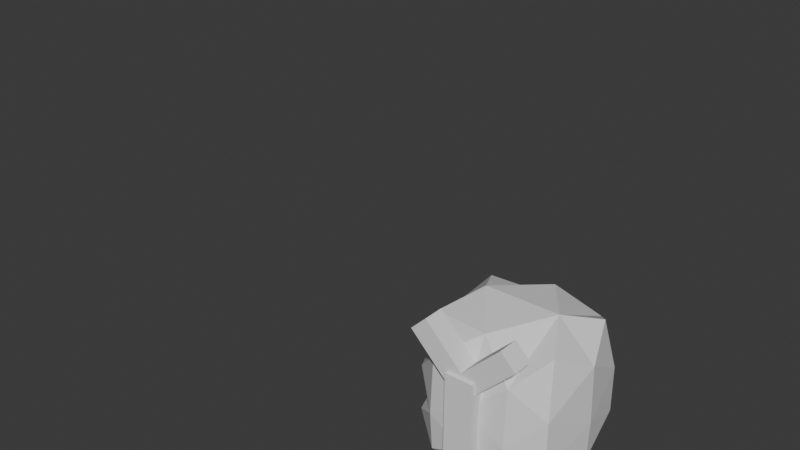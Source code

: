 # Source: slasher.blend  (saved by Blender 4.4.32; exported with 4.5.12 LTS)
import bpy
from mathutils import Matrix  # noqa: F401  (used for matrix-valued properties, if any)

bpy.ops.wm.read_factory_settings(use_empty=True)
scene = bpy.context.scene
scene.name = 'Scene'

# ---- collections
col_collection = bpy.data.collections.new('Collection'); scene.collection.children.link(col_collection)

# ---- materials (node trees are filled in below, after node groups)
mat_material = bpy.data.materials.new('Material')
mat_material.alpha_threshold = 0.0
mat_material.roughness = 0.5
mat_material.line_color = (0.0, 0.0, 0.0, 1.0)

# ---- material node trees
mat_material.use_nodes = True; mat_material.node_tree.nodes.clear()
_N = mat_material.node_tree.nodes; _L = mat_material.node_tree.links
n0 = _N.new('ShaderNodeOutputMaterial'); n0.name = 'Material Output'; n0.location = (300, 300)
n1 = _N.new('ShaderNodeBsdfPrincipled'); n1.name = 'Principled BSDF'; n1.location = (10, 300)
n1.inputs[3].default_value = 1.45
_L.new(n1.outputs[0], n0.inputs[0])
n0.is_active_output = True

# ---- world
world_world = bpy.data.worlds.new('World'); scene.world = world_world
world_world.use_nodes = True; world_world.node_tree.nodes.clear()
_N = world_world.node_tree.nodes; _L = world_world.node_tree.links
n0 = _N.new('ShaderNodeOutputWorld'); n0.name = 'World Output'; n0.location = (300, 300)
n1 = _N.new('ShaderNodeBackground'); n1.name = 'Background'; n1.location = (10, 300)
n1.inputs[0].default_value = (0.05088, 0.05088, 0.05088, 1.0)
_L.new(n1.outputs[0], n0.inputs[0])
n0.is_active_output = True
world_world.color = (0.05088, 0.05088, 0.05088)
world_world.sun_shadow_jitter_overblur = 0.0

# ---- meshes
me_cube = bpy.data.meshes.new('Cube')
me_cube.from_pydata([(0.75, 0.875, 0.5), (0.75, 0.875, -0.5), (0.75, -0.75, 0.5), (0.75, -0.75, -0.5), (-0.75, 0.875, 0.5), (-0.75, 0.875, -0.5), (-0.75, -0.75, 0.5), (-0.75, -0.75, -0.5), (4.657e-10, 0.9167, -0.6667), (0.0, -0.8333, 0.6667), (-4.657e-10, -0.8333, -0.6667), (4.657e-10, 0.9167, 0.6667), (-0.8333, -0.08333, -0.6667), (0.8333, -0.08333, 0.6667), (-0.8333, -0.08333, 0.6667), (0.8333, -0.08333, -0.6667), (0.0, -0.08333, -1.0), (0.0, -0.08333, 1.0), (-0.8333, 0.5, 0.6667), (0.8333, 0.5, -0.6667), (-0.8333, 0.5, -0.6667), (0.8333, 0.5, 0.6667), (0.0, 0.5, -1.0), (0.0, 0.5, 1.0), (-0.8191, -0.4788, -0.6381), (-0.4684, 0.9095, -0.6381), (0.8048, 0.9024, -2.794e-09), (-0.8048, -0.8048, -2.794e-09), (0.8048, -0.8048, 1.211e-08), (-0.8048, 0.9024, -2.794e-09), (-0.4684, -0.8191, 0.6381), (0.8191, -0.4788, 0.6381), (0.4684, -0.8191, -0.6381), (-0.8191, 0.7342, 0.6381), (0.4684, 0.9095, 0.6381), (0.8191, 0.7342, -0.6381), (0.4684, 0.9095, -0.6381), (0.4684, -0.8191, 0.6381), (-0.4684, -0.8191, -0.6381), (-0.4684, 0.9095, 0.6381), (9.313e-10, 0.9792, 0.0), (0.0, -0.4896, -0.9583), (-9.313e-10, -0.9583, 0.0), (0.0, -0.4896, 0.9583), (-0.8333, 0.2396, -0.6667), (0.8333, 0.2396, 0.6667), (-0.8191, -0.4788, 0.6381), (0.8191, -0.4788, -0.6381), (0.0, 0.2396, -1.0), (0.0, 0.2396, 1.0), (0.4792, -0.08333, 0.9583), (-0.4792, -0.08333, -0.9583), (0.9583, -0.08333, 0.0), (0.4792, -0.08333, -0.9583), (-0.9583, -0.08333, 0.0), (-0.4792, -0.08333, 0.9583), (-0.8333, 0.2396, 0.6667), (0.8333, 0.2396, -0.6667), (-0.8191, 0.7342, -0.6381), (0.8191, 0.7342, 0.6381), (0.0, 0.7396, -0.9583), (0.0, 0.7396, 0.9583), (-0.4792, 0.5, 0.9583), (0.4792, 0.5, -0.9583), (0.9583, 0.5, -8.848e-09), (-0.4792, 0.5, -0.9583), (0.4792, 0.5, 0.9583), (-0.9583, 0.5, 0.0), (-0.4765, -0.4869, 0.9182), (-0.4738, -0.939, 9.313e-10), (-0.939, 0.7369, 1.863e-09), (0.4765, -0.4869, -0.9182), (0.939, -0.4842, 1.118e-08), (0.4738, 0.9695, 9.313e-10), (-0.4738, 0.9695, -3.725e-09), (-0.4765, -0.4869, -0.9182), (0.4738, -0.939, -1.118e-08), (0.4765, -0.4869, 0.9182), (0.4792, 0.2396, 0.9583), (-0.4792, 0.2396, -0.9583), (0.9583, 0.2396, -5.763e-09), (0.4792, 0.2396, -0.9583), (-0.939, -0.4842, -3.725e-09), (-0.4792, 0.2396, 0.9583), (-0.4765, 0.7382, 0.9182), (0.4765, 0.7382, -0.9182), (0.939, 0.7369, 0.0), (-0.4765, 0.7382, -0.9182), (0.4765, 0.7382, 0.9182), (-0.9583, 0.2396, 0.0)], [], [(17, 55, 68, 43), (55, 14, 46, 68), (68, 46, 6, 30), (43, 68, 30, 9), (10, 42, 69, 38), (42, 9, 30, 69), (69, 30, 6, 27), (38, 69, 27, 7), (20, 67, 70, 58), (67, 18, 33, 70), (70, 33, 4, 29), (58, 70, 29, 5), (16, 53, 71, 41), (53, 15, 47, 71), (71, 47, 3, 32), (41, 71, 32, 10), (15, 52, 72, 47), (52, 13, 31, 72), (72, 31, 2, 28), (47, 72, 28, 3), (8, 40, 73, 36), (40, 11, 34, 73), (73, 34, 0, 26), (36, 73, 26, 1), (5, 29, 74, 25), (29, 4, 39, 74), (74, 39, 11, 40), (25, 74, 40, 8), (12, 51, 75, 24), (51, 16, 41, 75), (75, 41, 10, 38), (24, 75, 38, 7), (3, 28, 76, 32), (28, 2, 37, 76), (76, 37, 9, 42), (32, 76, 42, 10), (13, 50, 77, 31), (50, 17, 43, 77), (77, 43, 9, 37), (31, 77, 37, 2), (21, 66, 78, 45), (66, 23, 49, 78), (78, 49, 17, 50), (45, 78, 50, 13), (20, 65, 79, 44), (65, 22, 48, 79), (79, 48, 16, 51), (44, 79, 51, 12), (19, 64, 80, 57), (64, 21, 45, 80), (80, 45, 13, 52), (57, 80, 52, 15), (22, 63, 81, 48), (63, 19, 57, 81), (81, 57, 15, 53), (48, 81, 53, 16), (7, 27, 82, 24), (27, 6, 46, 82), (82, 46, 14, 54), (24, 82, 54, 12), (23, 62, 83, 49), (62, 18, 56, 83), (83, 56, 14, 55), (49, 83, 55, 17), (11, 39, 84, 61), (39, 4, 33, 84), (84, 33, 18, 62), (61, 84, 62, 23), (8, 36, 85, 60), (36, 1, 35, 85), (85, 35, 19, 63), (60, 85, 63, 22), (1, 26, 86, 35), (26, 0, 59, 86), (86, 59, 21, 64), (35, 86, 64, 19), (5, 25, 87, 58), (25, 8, 60, 87), (87, 60, 22, 65), (58, 87, 65, 20), (0, 34, 88, 59), (34, 11, 61, 88), (88, 61, 23, 66), (59, 88, 66, 21), (12, 54, 89, 44), (54, 14, 56, 89), (89, 56, 18, 67), (44, 89, 67, 20)])
_uv = me_cube.uv_layers.new(name='UVMap')
_uv.uv.foreach_set('vector', [0.75, 0.6354, 0.8125, 0.6345, 0.8125, 0.6886, 0.75, 0.6888, 0.8125, 0.6345, 0.875, 0.625, 0.875, 0.6875, 0.8125, 0.6886, 0.8125, 0.6886, 0.875, 0.6875, 0.875, 0.75, 0.8125, 0.75, 0.75, 0.6888, 0.8125, 0.6886, 0.8125, 0.75, 0.75, 0.75, 0.375, 0.875, 0.5, 0.875, 0.5, 0.9375, 0.375, 0.9375, 0.5, 0.875, 0.625, 0.875, 0.625, 0.9375, 0.5, 0.9375, 0.5, 0.9375, 0.625, 0.9375, 0.625, 1.0, 0.5, 1.0, 0.375, 0.9375, 0.5, 0.9375, 0.5, 1.0, 0.375, 1.0, 0.375, 0.1875, 0.5, 0.1875, 0.5, 0.2196, 0.375, 0.2188, 0.5, 0.1875, 0.625, 0.1875, 0.625, 0.2188, 0.5, 0.2196, 0.5, 0.2196, 0.625, 0.2188, 0.625, 0.25, 0.5, 0.2587, 0.375, 0.2188, 0.5, 0.2196, 0.5, 0.2587, 0.375, 0.25, 0.25, 0.6354, 0.3151, 0.6354, 0.3147, 0.6888, 0.25, 0.6888, 0.3151, 0.6354, 0.3958, 0.6354, 0.3941, 0.6888, 0.3147, 0.6888, 0.3147, 0.6888, 0.3941, 0.6888, 0.375, 0.75, 0.3125, 0.75, 0.25, 0.6888, 0.3147, 0.6888, 0.3125, 0.75, 0.25, 0.75, 0.3958, 0.6354, 0.5, 0.6354, 0.5, 0.6888, 0.3941, 0.6888, 0.5, 0.6354, 0.6042, 0.6354, 0.6059, 0.6888, 0.5, 0.6888, 0.5, 0.6888, 0.6059, 0.6888, 0.625, 0.75, 0.5, 0.75, 0.3941, 0.6888, 0.5, 0.6888, 0.5, 0.75, 0.375, 0.75, 0.375, 0.375, 0.5, 0.375, 0.5, 0.4366, 0.375, 0.4375, 0.5, 0.375, 0.625, 0.375, 0.625, 0.4375, 0.5, 0.4366, 0.5, 0.4366, 0.625, 0.4375, 0.625, 0.5, 0.5, 0.4913, 0.375, 0.4375, 0.5, 0.4366, 0.5, 0.4913, 0.375, 0.5, 0.375, 0.25, 0.5, 0.2587, 0.5, 0.3134, 0.375, 0.3125, 0.5, 0.2587, 0.625, 0.25, 0.625, 0.3125, 0.5, 0.3134, 0.5, 0.3134, 0.625, 0.3125, 0.625, 0.375, 0.5, 0.375, 0.375, 0.3125, 0.5, 0.3134, 0.5, 0.375, 0.375, 0.375, 0.125, 0.625, 0.1875, 0.6345, 0.1875, 0.6886, 0.125, 0.6875, 0.1875, 0.6345, 0.25, 0.6354, 0.25, 0.6888, 0.1875, 0.6886, 0.1875, 0.6886, 0.25, 0.6888, 0.25, 0.75, 0.1875, 0.75, 0.125, 0.6875, 0.1875, 0.6886, 0.1875, 0.75, 0.125, 0.75, 0.375, 0.75, 0.5, 0.75, 0.5, 0.8125, 0.375, 0.8125, 0.5, 0.75, 0.625, 0.75, 0.625, 0.8125, 0.5, 0.8125, 0.5, 0.8125, 0.625, 0.8125, 0.625, 0.875, 0.5, 0.875, 0.375, 0.8125, 0.5, 0.8125, 0.5, 0.875, 0.375, 0.875, 0.6042, 0.6354, 0.6849, 0.6354, 0.6853, 0.6888, 0.6059, 0.6888, 0.6849, 0.6354, 0.75, 0.6354, 0.75, 0.6888, 0.6853, 0.6888, 0.6853, 0.6888, 0.75, 0.6888, 0.75, 0.75, 0.6875, 0.75, 0.6059, 0.6888, 0.6853, 0.6888, 0.6875, 0.75, 0.625, 0.75, 0.6042, 0.5625, 0.6849, 0.5625, 0.6849, 0.5951, 0.6042, 0.5951, 0.6849, 0.5625, 0.75, 0.5625, 0.75, 0.5951, 0.6849, 0.5951, 0.6849, 0.5951, 0.75, 0.5951, 0.75, 0.6354, 0.6849, 0.6354, 0.6042, 0.5951, 0.6849, 0.5951, 0.6849, 0.6354, 0.6042, 0.6354, 0.125, 0.5625, 0.1875, 0.5625, 0.1875, 0.5948, 0.125, 0.5938, 0.1875, 0.5625, 0.25, 0.5625, 0.25, 0.5951, 0.1875, 0.5948, 0.1875, 0.5948, 0.25, 0.5951, 0.25, 0.6354, 0.1875, 0.6345, 0.125, 0.5938, 0.1875, 0.5948, 0.1875, 0.6345, 0.125, 0.625, 0.3958, 0.5625, 0.5, 0.5625, 0.5, 0.5951, 0.3958, 0.5951, 0.5, 0.5625, 0.6042, 0.5625, 0.6042, 0.5951, 0.5, 0.5951, 0.5, 0.5951, 0.6042, 0.5951, 0.6042, 0.6354, 0.5, 0.6354, 0.3958, 0.5951, 0.5, 0.5951, 0.5, 0.6354, 0.3958, 0.6354, 0.25, 0.5625, 0.3151, 0.5625, 0.3151, 0.5951, 0.25, 0.5951, 0.3151, 0.5625, 0.3958, 0.5625, 0.3958, 0.5951, 0.3151, 0.5951, 0.3151, 0.5951, 0.3958, 0.5951, 0.3958, 0.6354, 0.3151, 0.6354, 0.25, 0.5951, 0.3151, 0.5951, 0.3151, 0.6354, 0.25, 0.6354, 0.375, 0.0, 0.5, 0.0, 0.5, 0.06163, 0.375, 0.0625, 0.5, 0.0, 0.625, 0.0, 0.625, 0.0625, 0.5, 0.06163, 0.5, 0.06163, 0.625, 0.0625, 0.625, 0.125, 0.5, 0.1163, 0.375, 0.0625, 0.5, 0.06163, 0.5, 0.1163, 0.375, 0.125, 0.75, 0.5625, 0.8125, 0.5625, 0.8125, 0.5948, 0.75, 0.5951, 0.8125, 0.5625, 0.875, 0.5625, 0.875, 0.5938, 0.8125, 0.5948, 0.8125, 0.5948, 0.875, 0.5938, 0.875, 0.625, 0.8125, 0.6345, 0.75, 0.5951, 0.8125, 0.5948, 0.8125, 0.6345, 0.75, 0.6354, 0.75, 0.5, 0.8125, 0.5, 0.8125, 0.5312, 0.75, 0.5313, 0.8125, 0.5, 0.875, 0.5, 0.875, 0.5313, 0.8125, 0.5312, 0.8125, 0.5312, 0.875, 0.5313, 0.875, 0.5625, 0.8125, 0.5625, 0.75, 0.5313, 0.8125, 0.5312, 0.8125, 0.5625, 0.75, 0.5625, 0.25, 0.5, 0.3125, 0.5, 0.3147, 0.5313, 0.25, 0.5313, 0.3125, 0.5, 0.375, 0.5, 0.3941, 0.531, 0.3147, 0.5313, 0.3147, 0.5313, 0.3941, 0.531, 0.3958, 0.5625, 0.3151, 0.5625, 0.25, 0.5313, 0.3147, 0.5313, 0.3151, 0.5625, 0.25, 0.5625, 0.375, 0.5, 0.5, 0.4913, 0.5, 0.5304, 0.3941, 0.531, 0.5, 0.4913, 0.625, 0.5, 0.6059, 0.531, 0.5, 0.5304, 0.5, 0.5304, 0.6059, 0.531, 0.6042, 0.5625, 0.5, 0.5625, 0.3941, 0.531, 0.5, 0.5304, 0.5, 0.5625, 0.3958, 0.5625, 0.125, 0.5, 0.1875, 0.5, 0.1875, 0.5313, 0.125, 0.5313, 0.1875, 0.5, 0.25, 0.5, 0.25, 0.5313, 0.1875, 0.5313, 0.1875, 0.5313, 0.25, 0.5313, 0.25, 0.5625, 0.1875, 0.5625, 0.125, 0.5313, 0.1875, 0.5313, 0.1875, 0.5625, 0.125, 0.5625, 0.625, 0.5, 0.6875, 0.5, 0.6853, 0.5313, 0.6059, 0.531, 0.6875, 0.5, 0.75, 0.5, 0.75, 0.5313, 0.6853, 0.5313, 0.6853, 0.5313, 0.75, 0.5313, 0.75, 0.5625, 0.6849, 0.5625, 0.6059, 0.531, 0.6853, 0.5313, 0.6849, 0.5625, 0.6042, 0.5625, 0.375, 0.125, 0.5, 0.1163, 0.5, 0.1554, 0.375, 0.1563, 0.5, 0.1163, 0.625, 0.125, 0.625, 0.1563, 0.5, 0.1554, 0.5, 0.1554, 0.625, 0.1563, 0.625, 0.1875, 0.5, 0.1875, 0.375, 0.1563, 0.5, 0.1554, 0.5, 0.1875, 0.375, 0.1875])
me_cube.materials.append(mat_material)
me_cube.use_mirror_vertex_groups = False
me_cube.update()
me_cube_001 = bpy.data.meshes.new('Cube.001')
me_cube_001.from_pydata([(-1.0, -1.0, -1.0), (-1.0, -1.0, 1.0), (-1.0, 1.0, -1.0), (-1.0, 1.0, 1.0), (1.0, -1.0, -1.0), (1.0, -1.0, 1.0), (1.0, 1.0, -1.0), (1.0, 1.0, 1.0)], [], [(0, 1, 3, 2), (2, 3, 7, 6), (6, 7, 5, 4), (4, 5, 1, 0), (2, 6, 4, 0), (7, 3, 1, 5)])
_uv = me_cube_001.uv_layers.new(name='UVMap')
_uv.uv.foreach_set('vector', [0.375, 0.0, 0.625, 0.0, 0.625, 0.25, 0.375, 0.25, 0.375, 0.25, 0.625, 0.25, 0.625, 0.5, 0.375, 0.5, 0.375, 0.5, 0.625, 0.5, 0.625, 0.75, 0.375, 0.75, 0.375, 0.75, 0.625, 0.75, 0.625, 1.0, 0.375, 1.0, 0.125, 0.5, 0.375, 0.5, 0.375, 0.75, 0.125, 0.75, 0.625, 0.5, 0.875, 0.5, 0.875, 0.75, 0.625, 0.75])
me_cube_001.update()
me_cube_002 = bpy.data.meshes.new('Cube.002')
me_cube_002.from_pydata([(-1.0, -1.0, -1.0), (-1.0, -1.0, 1.0), (-1.0, 1.0, -1.0), (-1.0, 1.0, 1.0), (1.0, -1.0, -1.0), (1.0, -1.0, 1.0), (1.0, 1.0, -1.0), (1.0, 1.0, 1.0), (-1.0, -1.0, 6.0), (-1.0, 1.0, 6.0), (1.0, 1.0, 6.0), (1.0, -1.0, 6.0), (-6.0, 1.0, -1.0), (-6.0, -1.0, -1.0), (-6.0, -1.0, 1.0), (-6.0, 1.0, 1.0)], [], [(1, 3, 15, 14), (2, 3, 7, 6), (6, 7, 5, 4), (4, 5, 1, 0), (2, 6, 4, 0), (3, 1, 8, 9), (10, 9, 8, 11), (1, 5, 11, 8), (7, 3, 9, 10), (5, 7, 10, 11), (13, 14, 15, 12), (2, 0, 13, 12), (3, 2, 12, 15), (0, 1, 14, 13)])
_uv = me_cube_002.uv_layers.new(name='UVMap')
_uv.uv.foreach_set('vector', [0.625, 0.0, 0.625, 0.25, 0.625, 0.25, 0.625, 0.0, 0.375, 0.25, 0.625, 0.25, 0.625, 0.5, 0.375, 0.5, 0.375, 0.5, 0.625, 0.5, 0.625, 0.75, 0.375, 0.75, 0.375, 0.75, 0.625, 0.75, 0.625, 1.0, 0.375, 1.0, 0.125, 0.5, 0.375, 0.5, 0.375, 0.75, 0.125, 0.75, 0.625, 0.25, 0.625, 0.0, 0.625, 0.0, 0.625, 0.25, 0.625, 0.5, 0.875, 0.5, 0.875, 0.75, 0.625, 0.75, 0.625, 1.0, 0.625, 0.75, 0.625, 0.75, 0.625, 1.0, 0.625, 0.5, 0.625, 0.25, 0.625, 0.25, 0.625, 0.5, 0.625, 0.75, 0.625, 0.5, 0.625, 0.5, 0.625, 0.75, 0.375, 0.0, 0.625, 0.0, 0.625, 0.25, 0.375, 0.25, 0.125, 0.5, 0.125, 0.75, 0.125, 0.75, 0.125, 0.5, 0.625, 0.25, 0.375, 0.25, 0.375, 0.25, 0.625, 0.25, 0.375, 1.0, 0.625, 1.0, 0.625, 1.0, 0.375, 1.0])
me_cube_002.update()
me_cube_003 = bpy.data.meshes.new('Cube.003')
me_cube_003.from_pydata([(-1.0, -1.0, -1.0), (-1.0, -1.0, 1.0), (-1.0, 1.0, -1.0), (-1.0, 1.0, 1.0), (1.0, -1.0, -1.0), (1.0, -1.0, 1.0), (1.0, 1.0, -1.0), (1.0, 1.0, 1.0)], [], [(0, 1, 3, 2), (2, 3, 7, 6), (6, 7, 5, 4), (4, 5, 1, 0), (2, 6, 4, 0), (7, 3, 1, 5)])
_uv = me_cube_003.uv_layers.new(name='UVMap')
_uv.uv.foreach_set('vector', [0.375, 0.0, 0.625, 0.0, 0.625, 0.25, 0.375, 0.25, 0.375, 0.25, 0.625, 0.25, 0.625, 0.5, 0.375, 0.5, 0.375, 0.5, 0.625, 0.5, 0.625, 0.75, 0.375, 0.75, 0.375, 0.75, 0.625, 0.75, 0.625, 1.0, 0.375, 1.0, 0.125, 0.5, 0.375, 0.5, 0.375, 0.75, 0.125, 0.75, 0.625, 0.5, 0.875, 0.5, 0.875, 0.75, 0.625, 0.75])
me_cube_003.update()
me_cylinder = bpy.data.meshes.new('Cylinder')
me_cylinder.from_pydata([(0.0, 1.0, -1.0), (0.0, 1.0, 1.0), (0.1951, 0.9808, -1.0), (0.1951, 0.9808, 1.0), (0.3827, 0.9239, -1.0), (0.3827, 0.9239, 1.0), (0.5556, 0.8315, -1.0), (0.5556, 0.8315, 1.0), (0.7071, 0.7071, -1.0), (0.7071, 0.7071, 1.0), (0.8315, 0.5556, -1.0), (0.8315, 0.5556, 1.0), (0.9239, 0.3827, -1.0), (0.9239, 0.3827, 1.0), (0.9808, 0.1951, -1.0), (0.9808, 0.1951, 1.0), (1.0, 0.0, -1.0), (1.0, 0.0, 1.0), (0.9808, -0.1951, -1.0), (0.9808, -0.1951, 1.0), (0.9239, -0.3827, -1.0), (0.9239, -0.3827, 1.0), (0.8315, -0.5556, -1.0), (0.8315, -0.5556, 1.0), (0.7071, -0.7071, -1.0), (0.7071, -0.7071, 1.0), (0.5556, -0.8315, -1.0), (0.5556, -0.8315, 1.0), (0.3827, -0.9239, -1.0), (0.3827, -0.9239, 1.0), (0.1951, -0.9808, -1.0), (0.1951, -0.9808, 1.0), (0.0, -1.0, -1.0), (0.0, -1.0, 1.0), (-0.1951, -0.9808, -1.0), (-0.1951, -0.9808, 1.0), (-0.3827, -0.9239, -1.0), (-0.3827, -0.9239, 1.0), (-0.5556, -0.8315, -1.0), (-0.5556, -0.8315, 1.0), (-0.7071, -0.7071, -1.0), (-0.7071, -0.7071, 1.0), (-0.8315, -0.5556, -1.0), (-0.8315, -0.5556, 1.0), (-0.9239, -0.3827, -1.0), (-0.9239, -0.3827, 1.0), (-0.9808, -0.1951, -1.0), (-0.9808, -0.1951, 1.0), (-1.0, 0.0, -1.0), (-1.0, 0.0, 1.0), (-0.9808, 0.1951, -1.0), (-0.9808, 0.1951, 1.0), (-0.9239, 0.3827, -1.0), (-0.9239, 0.3827, 1.0), (-0.8315, 0.5556, -1.0), (-0.8315, 0.5556, 1.0), (-0.7071, 0.7071, -1.0), (-0.7071, 0.7071, 1.0), (-0.5556, 0.8315, -1.0), (-0.5556, 0.8315, 1.0), (-0.3827, 0.9239, -1.0), (-0.3827, 0.9239, 1.0), (-0.1951, 0.9808, -1.0), (-0.1951, 0.9808, 1.0)], [], [(0, 1, 3, 2), (2, 3, 5, 4), (4, 5, 7, 6), (6, 7, 9, 8), (8, 9, 11, 10), (10, 11, 13, 12), (12, 13, 15, 14), (14, 15, 17, 16), (16, 17, 19, 18), (18, 19, 21, 20), (20, 21, 23, 22), (22, 23, 25, 24), (24, 25, 27, 26), (26, 27, 29, 28), (28, 29, 31, 30), (30, 31, 33, 32), (32, 33, 35, 34), (34, 35, 37, 36), (36, 37, 39, 38), (38, 39, 41, 40), (40, 41, 43, 42), (42, 43, 45, 44), (44, 45, 47, 46), (46, 47, 49, 48), (48, 49, 51, 50), (50, 51, 53, 52), (52, 53, 55, 54), (54, 55, 57, 56), (56, 57, 59, 58), (58, 59, 61, 60), (3, 1, 63, 61, 59, 57, 55, 53, 51, 49, 47, 45, 43, 41, 39, 37, 35, 33, 31, 29, 27, 25, 23, 21, 19, 17, 15, 13, 11, 9, 7, 5), (60, 61, 63, 62), (62, 63, 1, 0), (0, 2, 4, 6, 8, 10, 12, 14, 16, 18, 20, 22, 24, 26, 28, 30, 32, 34, 36, 38, 40, 42, 44, 46, 48, 50, 52, 54, 56, 58, 60, 62)])
_uv = me_cylinder.uv_layers.new(name='UVMap')
_uv.uv.foreach_set('vector', [1.0, 0.5, 1.0, 1.0, 0.9688, 1.0, 0.9688, 0.5, 0.9688, 0.5, 0.9688, 1.0, 0.9375, 1.0, 0.9375, 0.5, 0.9375, 0.5, 0.9375, 1.0, 0.9062, 1.0, 0.9062, 0.5, 0.9062, 0.5, 0.9062, 1.0, 0.875, 1.0, 0.875, 0.5, 0.875, 0.5, 0.875, 1.0, 0.8438, 1.0, 0.8438, 0.5, 0.8438, 0.5, 0.8438, 1.0, 0.8125, 1.0, 0.8125, 0.5, 0.8125, 0.5, 0.8125, 1.0, 0.7812, 1.0, 0.7812, 0.5, 0.7812, 0.5, 0.7812, 1.0, 0.75, 1.0, 0.75, 0.5, 0.75, 0.5, 0.75, 1.0, 0.7188, 1.0, 0.7188, 0.5, 0.7188, 0.5, 0.7188, 1.0, 0.6875, 1.0, 0.6875, 0.5, 0.6875, 0.5, 0.6875, 1.0, 0.6562, 1.0, 0.6562, 0.5, 0.6562, 0.5, 0.6562, 1.0, 0.625, 1.0, 0.625, 0.5, 0.625, 0.5, 0.625, 1.0, 0.5938, 1.0, 0.5938, 0.5, 0.5938, 0.5, 0.5938, 1.0, 0.5625, 1.0, 0.5625, 0.5, 0.5625, 0.5, 0.5625, 1.0, 0.5312, 1.0, 0.5312, 0.5, 0.5312, 0.5, 0.5312, 1.0, 0.5, 1.0, 0.5, 0.5, 0.5, 0.5, 0.5, 1.0, 0.4688, 1.0, 0.4688, 0.5, 0.4688, 0.5, 0.4688, 1.0, 0.4375, 1.0, 0.4375, 0.5, 0.4375, 0.5, 0.4375, 1.0, 0.4062, 1.0, 0.4062, 0.5, 0.4062, 0.5, 0.4062, 1.0, 0.375, 1.0, 0.375, 0.5, 0.375, 0.5, 0.375, 1.0, 0.3438, 1.0, 0.3438, 0.5, 0.3438, 0.5, 0.3438, 1.0, 0.3125, 1.0, 0.3125, 0.5, 0.3125, 0.5, 0.3125, 1.0, 0.2812, 1.0, 0.2812, 0.5, 0.2812, 0.5, 0.2812, 1.0, 0.25, 1.0, 0.25, 0.5, 0.25, 0.5, 0.25, 1.0, 0.2188, 1.0, 0.2188, 0.5, 0.2188, 0.5, 0.2188, 1.0, 0.1875, 1.0, 0.1875, 0.5, 0.1875, 0.5, 0.1875, 1.0, 0.1562, 1.0, 0.1562, 0.5, 0.1562, 0.5, 0.1562, 1.0, 0.125, 1.0, 0.125, 0.5, 0.125, 0.5, 0.125, 1.0, 0.09375, 1.0, 0.09375, 0.5, 0.09375, 0.5, 0.09375, 1.0, 0.0625, 1.0, 0.0625, 0.5, 0.2968, 0.4854, 0.25, 0.49, 0.2032, 0.4854, 0.1582, 0.4717, 0.1167, 0.4496, 0.08029, 0.4197, 0.05045, 0.3833, 0.02827, 0.3418, 0.01461, 0.2968, 0.01, 0.25, 0.01461, 0.2032, 0.02827, 0.1582, 0.05045, 0.1167, 0.08029, 0.08029, 0.1167, 0.05045, 0.1582, 0.02827, 0.2032, 0.01461, 0.25, 0.01, 0.2968, 0.01461, 0.3418, 0.02827, 0.3833, 0.05045, 0.4197, 0.08029, 0.4496, 0.1167, 0.4717, 0.1582, 0.4854, 0.2032, 0.49, 0.25, 0.4854, 0.2968, 0.4717, 0.3418, 0.4496, 0.3833, 0.4197, 0.4197, 0.3833, 0.4496, 0.3418, 0.4717, 0.0625, 0.5, 0.0625, 1.0, 0.03125, 1.0, 0.03125, 0.5, 0.03125, 0.5, 0.03125, 1.0, 0.0, 1.0, 0.0, 0.5, 0.75, 0.49, 0.7968, 0.4854, 0.8418, 0.4717, 0.8833, 0.4496, 0.9197, 0.4197, 0.9496, 0.3833, 0.9717, 0.3418, 0.9854, 0.2968, 0.99, 0.25, 0.9854, 0.2032, 0.9717, 0.1582, 0.9496, 0.1167, 0.9197, 0.08029, 0.8833, 0.05045, 0.8418, 0.02827, 0.7968, 0.01461, 0.75, 0.01, 0.7032, 0.01461, 0.6582, 0.02827, 0.6167, 0.05045, 0.5803, 0.08029, 0.5504, 0.1167, 0.5283, 0.1582, 0.5146, 0.2032, 0.51, 0.25, 0.5146, 0.2968, 0.5283, 0.3418, 0.5504, 0.3833, 0.5803, 0.4197, 0.6167, 0.4496, 0.6582, 0.4717, 0.7032, 0.4854])
me_cylinder.update()
me_cube_004 = bpy.data.meshes.new('Cube.004')
me_cube_004.from_pydata([(-1.0, -1.0, -1.0), (-1.0, -1.0, 1.0), (-1.0, 1.0, -1.0), (-1.0, 1.0, 1.0), (1.0, -1.0, -1.0), (1.0, -1.0, 1.0), (1.0, 1.0, -1.0), (1.0, 1.0, 1.0)], [], [(0, 1, 3, 2), (2, 3, 7, 6), (6, 7, 5, 4), (4, 5, 1, 0), (2, 6, 4, 0), (7, 3, 1, 5)])
_uv = me_cube_004.uv_layers.new(name='UVMap')
_uv.uv.foreach_set('vector', [0.375, 0.0, 0.625, 0.0, 0.625, 0.25, 0.375, 0.25, 0.375, 0.25, 0.625, 0.25, 0.625, 0.5, 0.375, 0.5, 0.375, 0.5, 0.625, 0.5, 0.625, 0.75, 0.375, 0.75, 0.375, 0.75, 0.625, 0.75, 0.625, 1.0, 0.375, 1.0, 0.125, 0.5, 0.375, 0.5, 0.375, 0.75, 0.125, 0.75, 0.625, 0.5, 0.875, 0.5, 0.875, 0.75, 0.625, 0.75])
me_cube_004.update()
me_cylinder_001 = bpy.data.meshes.new('Cylinder.001')
me_cylinder_001.from_pydata([(0.0, 1.0, -1.0), (0.0, 1.0, 1.0), (0.1951, 0.9808, -1.0), (0.1951, 0.9808, 1.0), (0.3827, 0.9239, -1.0), (0.3827, 0.9239, 1.0), (0.5556, 0.8315, -1.0), (0.5556, 0.8315, 1.0), (0.7071, 0.7071, -1.0), (0.7071, 0.7071, 1.0), (0.8315, 0.5556, -1.0), (0.8315, 0.5556, 1.0), (0.9239, 0.3827, -1.0), (0.9239, 0.3827, 1.0), (0.9808, 0.1951, -1.0), (0.9808, 0.1951, 1.0), (1.0, 0.0, -1.0), (1.0, 0.0, 1.0), (0.9808, -0.1951, -1.0), (0.9808, -0.1951, 1.0), (0.9239, -0.3827, -1.0), (0.9239, -0.3827, 1.0), (0.8315, -0.5556, -1.0), (0.8315, -0.5556, 1.0), (0.7071, -0.7071, -1.0), (0.7071, -0.7071, 1.0), (0.5556, -0.8315, -1.0), (0.5556, -0.8315, 1.0), (0.3827, -0.9239, -1.0), (0.3827, -0.9239, 1.0), (0.1951, -0.9808, -1.0), (0.1951, -0.9808, 1.0), (0.0, -1.0, -1.0), (0.0, -1.0, 1.0), (-0.1951, -0.9808, -1.0), (-0.1951, -0.9808, 1.0), (-0.3827, -0.9239, -1.0), (-0.3827, -0.9239, 1.0), (-0.5556, -0.8315, -1.0), (-0.5556, -0.8315, 1.0), (-0.7071, -0.7071, -1.0), (-0.7071, -0.7071, 1.0), (-0.8315, -0.5556, -1.0), (-0.8315, -0.5556, 1.0), (-0.9239, -0.3827, -1.0), (-0.9239, -0.3827, 1.0), (-0.9808, -0.1951, -1.0), (-0.9808, -0.1951, 1.0), (-1.0, 0.0, -1.0), (-1.0, 0.0, 1.0), (-0.9808, 0.1951, -1.0), (-0.9808, 0.1951, 1.0), (-0.9239, 0.3827, -1.0), (-0.9239, 0.3827, 1.0), (-0.8315, 0.5556, -1.0), (-0.8315, 0.5556, 1.0), (-0.7071, 0.7071, -1.0), (-0.7071, 0.7071, 1.0), (-0.5556, 0.8315, -1.0), (-0.5556, 0.8315, 1.0), (-0.3827, 0.9239, -1.0), (-0.3827, 0.9239, 1.0), (-0.1951, 0.9808, -1.0), (-0.1951, 0.9808, 1.0)], [], [(0, 1, 3, 2), (2, 3, 5, 4), (4, 5, 7, 6), (6, 7, 9, 8), (8, 9, 11, 10), (10, 11, 13, 12), (12, 13, 15, 14), (14, 15, 17, 16), (16, 17, 19, 18), (18, 19, 21, 20), (20, 21, 23, 22), (22, 23, 25, 24), (24, 25, 27, 26), (26, 27, 29, 28), (28, 29, 31, 30), (30, 31, 33, 32), (32, 33, 35, 34), (34, 35, 37, 36), (36, 37, 39, 38), (38, 39, 41, 40), (40, 41, 43, 42), (42, 43, 45, 44), (44, 45, 47, 46), (46, 47, 49, 48), (48, 49, 51, 50), (50, 51, 53, 52), (52, 53, 55, 54), (54, 55, 57, 56), (56, 57, 59, 58), (58, 59, 61, 60), (3, 1, 63, 61, 59, 57, 55, 53, 51, 49, 47, 45, 43, 41, 39, 37, 35, 33, 31, 29, 27, 25, 23, 21, 19, 17, 15, 13, 11, 9, 7, 5), (60, 61, 63, 62), (62, 63, 1, 0), (0, 2, 4, 6, 8, 10, 12, 14, 16, 18, 20, 22, 24, 26, 28, 30, 32, 34, 36, 38, 40, 42, 44, 46, 48, 50, 52, 54, 56, 58, 60, 62)])
_uv = me_cylinder_001.uv_layers.new(name='UVMap')
_uv.uv.foreach_set('vector', [1.0, 0.5, 1.0, 1.0, 0.9688, 1.0, 0.9688, 0.5, 0.9688, 0.5, 0.9688, 1.0, 0.9375, 1.0, 0.9375, 0.5, 0.9375, 0.5, 0.9375, 1.0, 0.9062, 1.0, 0.9062, 0.5, 0.9062, 0.5, 0.9062, 1.0, 0.875, 1.0, 0.875, 0.5, 0.875, 0.5, 0.875, 1.0, 0.8438, 1.0, 0.8438, 0.5, 0.8438, 0.5, 0.8438, 1.0, 0.8125, 1.0, 0.8125, 0.5, 0.8125, 0.5, 0.8125, 1.0, 0.7812, 1.0, 0.7812, 0.5, 0.7812, 0.5, 0.7812, 1.0, 0.75, 1.0, 0.75, 0.5, 0.75, 0.5, 0.75, 1.0, 0.7188, 1.0, 0.7188, 0.5, 0.7188, 0.5, 0.7188, 1.0, 0.6875, 1.0, 0.6875, 0.5, 0.6875, 0.5, 0.6875, 1.0, 0.6562, 1.0, 0.6562, 0.5, 0.6562, 0.5, 0.6562, 1.0, 0.625, 1.0, 0.625, 0.5, 0.625, 0.5, 0.625, 1.0, 0.5938, 1.0, 0.5938, 0.5, 0.5938, 0.5, 0.5938, 1.0, 0.5625, 1.0, 0.5625, 0.5, 0.5625, 0.5, 0.5625, 1.0, 0.5312, 1.0, 0.5312, 0.5, 0.5312, 0.5, 0.5312, 1.0, 0.5, 1.0, 0.5, 0.5, 0.5, 0.5, 0.5, 1.0, 0.4688, 1.0, 0.4688, 0.5, 0.4688, 0.5, 0.4688, 1.0, 0.4375, 1.0, 0.4375, 0.5, 0.4375, 0.5, 0.4375, 1.0, 0.4062, 1.0, 0.4062, 0.5, 0.4062, 0.5, 0.4062, 1.0, 0.375, 1.0, 0.375, 0.5, 0.375, 0.5, 0.375, 1.0, 0.3438, 1.0, 0.3438, 0.5, 0.3438, 0.5, 0.3438, 1.0, 0.3125, 1.0, 0.3125, 0.5, 0.3125, 0.5, 0.3125, 1.0, 0.2812, 1.0, 0.2812, 0.5, 0.2812, 0.5, 0.2812, 1.0, 0.25, 1.0, 0.25, 0.5, 0.25, 0.5, 0.25, 1.0, 0.2188, 1.0, 0.2188, 0.5, 0.2188, 0.5, 0.2188, 1.0, 0.1875, 1.0, 0.1875, 0.5, 0.1875, 0.5, 0.1875, 1.0, 0.1562, 1.0, 0.1562, 0.5, 0.1562, 0.5, 0.1562, 1.0, 0.125, 1.0, 0.125, 0.5, 0.125, 0.5, 0.125, 1.0, 0.09375, 1.0, 0.09375, 0.5, 0.09375, 0.5, 0.09375, 1.0, 0.0625, 1.0, 0.0625, 0.5, 0.2968, 0.4854, 0.25, 0.49, 0.2032, 0.4854, 0.1582, 0.4717, 0.1167, 0.4496, 0.08029, 0.4197, 0.05045, 0.3833, 0.02827, 0.3418, 0.01461, 0.2968, 0.01, 0.25, 0.01461, 0.2032, 0.02827, 0.1582, 0.05045, 0.1167, 0.08029, 0.08029, 0.1167, 0.05045, 0.1582, 0.02827, 0.2032, 0.01461, 0.25, 0.01, 0.2968, 0.01461, 0.3418, 0.02827, 0.3833, 0.05045, 0.4197, 0.08029, 0.4496, 0.1167, 0.4717, 0.1582, 0.4854, 0.2032, 0.49, 0.25, 0.4854, 0.2968, 0.4717, 0.3418, 0.4496, 0.3833, 0.4197, 0.4197, 0.3833, 0.4496, 0.3418, 0.4717, 0.0625, 0.5, 0.0625, 1.0, 0.03125, 1.0, 0.03125, 0.5, 0.03125, 0.5, 0.03125, 1.0, 0.0, 1.0, 0.0, 0.5, 0.75, 0.49, 0.7968, 0.4854, 0.8418, 0.4717, 0.8833, 0.4496, 0.9197, 0.4197, 0.9496, 0.3833, 0.9717, 0.3418, 0.9854, 0.2968, 0.99, 0.25, 0.9854, 0.2032, 0.9717, 0.1582, 0.9496, 0.1167, 0.9197, 0.08029, 0.8833, 0.05045, 0.8418, 0.02827, 0.7968, 0.01461, 0.75, 0.01, 0.7032, 0.01461, 0.6582, 0.02827, 0.6167, 0.05045, 0.5803, 0.08029, 0.5504, 0.1167, 0.5283, 0.1582, 0.5146, 0.2032, 0.51, 0.25, 0.5146, 0.2968, 0.5283, 0.3418, 0.5504, 0.3833, 0.5803, 0.4197, 0.6167, 0.4496, 0.6582, 0.4717, 0.7032, 0.4854])
me_cylinder_001.update()
me_cube_005 = bpy.data.meshes.new('Cube.005')
me_cube_005.from_pydata([(0.8837, 0.7705, -1.0), (0.8837, 0.7705, 2.111), (0.8837, -1.23, -1.0), (0.8837, -1.23, 2.111), (-1.116, 0.7705, -1.0), (-1.116, 0.7705, 2.111), (-1.116, -1.23, -1.0), (-1.116, -1.23, 2.111), (0.8837, -1.23, -1.752), (1.192, 2.605, -1.678), (-1.116, -1.23, -1.752), (-0.8084, 2.605, -1.678), (0.8837, -0.2291, -1.0), (0.8837, -0.2291, 2.111), (-1.116, -0.2291, -1.0), (-1.116, -0.2291, 2.111), (0.5975, -1.403, -1.715), (-0.9623, 0.6887, -1.715), (-0.3193, -1.23, -1.752), (0.2007, -1.23, -1.752), (-0.2793, 0.6887, -1.715), (0.2407, 0.6887, -1.715), (-0.3193, -0.9082, -9.586), (0.2007, -0.9082, -9.586), (-0.2793, 1.01, -9.549), (-0.02222, -0.06566, -9.549), (-0.3193, -0.8122, -11.93), (0.2007, -0.8122, -11.93), (-0.2793, -0.1699, -11.89), (0.1816, -0.1722, -11.89)], [], [(12, 13, 3, 2), (2, 3, 7, 6), (14, 15, 5, 4), (4, 5, 1, 0), (4, 0, 9, 11), (15, 13, 1, 5), (16, 17, 11, 9), (2, 6, 10, 8), (12, 2, 8, 16), (14, 4, 11, 17), (6, 14, 17, 10), (0, 12, 16, 9), (10, 17, 20, 18), (7, 3, 13, 15), (6, 7, 15, 14), (0, 1, 13, 12), (21, 19, 23, 25), (17, 16, 21, 20), (8, 10, 18, 19), (16, 8, 19, 21), (25, 23, 27, 29), (19, 18, 22, 23), (20, 21, 25, 24), (18, 20, 24, 22), (27, 26, 28, 29), (23, 22, 26, 27), (24, 25, 29, 28), (22, 24, 28, 26)])
_uv = me_cube_005.uv_layers.new(name='UVMap')
_uv.uv.foreach_set('vector', [0.375, 0.125, 0.625, 0.125, 0.625, 0.25, 0.375, 0.25, 0.375, 0.25, 0.625, 0.25, 0.625, 0.5, 0.375, 0.5, 0.375, 0.625, 0.625, 0.625, 0.625, 0.75, 0.375, 0.75, 0.375, 0.75, 0.625, 0.75, 0.625, 1.0, 0.375, 1.0, 0.375, 0.75, 0.375, 1.0, 0.375, 1.0, 0.375, 0.75, 0.625, 0.625, 0.875, 0.625, 0.875, 0.75, 0.625, 0.75, 0.125, 0.625, 0.375, 0.625, 0.375, 0.75, 0.125, 0.75, 0.375, 0.25, 0.375, 0.5, 0.375, 0.5, 0.375, 0.25, 0.375, 0.125, 0.375, 0.25, 0.375, 0.25, 0.375, 0.125, 0.375, 0.625, 0.375, 0.75, 0.375, 0.75, 0.375, 0.625, 0.375, 0.5, 0.375, 0.625, 0.375, 0.625, 0.375, 0.5, 0.375, 0.0, 0.375, 0.125, 0.375, 0.125, 0.375, 0.0, 0.375, 0.5, 0.375, 0.625, 0.375, 0.625, 0.375, 0.5, 0.625, 0.5, 0.875, 0.5, 0.875, 0.625, 0.625, 0.625, 0.375, 0.5, 0.625, 0.5, 0.625, 0.625, 0.375, 0.625, 0.375, 0.0, 0.625, 0.0, 0.625, 0.125, 0.375, 0.125, 0.375, 0.125, 0.375, 0.25, 0.375, 0.25, 0.375, 0.125, 0.375, 0.625, 0.125, 0.625, 0.125, 0.625, 0.375, 0.625, 0.375, 0.25, 0.375, 0.5, 0.375, 0.5, 0.375, 0.25, 0.375, 0.125, 0.375, 0.25, 0.375, 0.25, 0.375, 0.125, 0.375, 0.125, 0.375, 0.25, 0.375, 0.25, 0.375, 0.125, 0.375, 0.25, 0.375, 0.5, 0.375, 0.5, 0.375, 0.25, 0.375, 0.625, 0.125, 0.625, 0.125, 0.625, 0.375, 0.625, 0.375, 0.5, 0.375, 0.625, 0.375, 0.625, 0.375, 0.5, 0.125, 0.5, 0.375, 0.5, 0.375, 0.625, 0.125, 0.625, 0.375, 0.25, 0.375, 0.5, 0.375, 0.5, 0.375, 0.25, 0.375, 0.625, 0.125, 0.625, 0.125, 0.625, 0.375, 0.625, 0.375, 0.5, 0.375, 0.625, 0.375, 0.625, 0.375, 0.5])
me_cube_005.update()
arm_armature = bpy.data.armatures.new('Armature')  # bones are not reproduced

# ---- objects
ob_cube = bpy.data.objects.new('Cube', me_cube)
ob_cube_001 = bpy.data.objects.new('Cube.001', me_cube_001)
ob_cube_002 = bpy.data.objects.new('Cube.002', me_cube_002)
ob_cube_003 = bpy.data.objects.new('Cube.003', me_cube_003)
ob_cylinder = bpy.data.objects.new('Cylinder', me_cylinder)
ob_cube_004 = bpy.data.objects.new('Cube.004', me_cube_004)
ob_cylinder_001 = bpy.data.objects.new('Cylinder.001', me_cylinder_001)
ob_cube_005 = bpy.data.objects.new('Cube.005', me_cube_005)
ob_armature = bpy.data.objects.new('Armature', arm_armature)

# ---- transforms, parenting, visibility, modifiers, constraints
ob_cube.parent = ob_armature
ob_cube.location = (0.0, 0.0, 0.0)
ob_cube.rotation_euler = (-1.571, -0.0, 0.0)
ob_cube.lock_rotations_4d = False
ob_cube.empty_display_type = 'ARROWS'
ob_cube.lineart.crease_threshold = 0.0
_vg = ob_cube.vertex_groups.new(name='Bone')
for _i, _w in zip([0, 1, 2, 3, 4, 5, 6, 7, 8, 9, 10, 11, 12, 13, 14, 15, 16, 17, 18, 19, 20, 21, 22, 23, 24, 25, 26, 27, 28, 29, 30, 31, 32, 33, 34, 35, 36, 37, 38, 39, 41, 42, 43, 44, 45, 46, 47, 48, 49, 50, 51, 52, 53, 54, 55, 56, 57, 58, 59, 60, 61, 62, 63, 64, 65, 66, 67, 68, 69, 70, 71, 72, 73, 74, 75, 76, 77, 78, 79, 80, 81, 82, 83, 84, 85, 86, 87, 88, 89], [0.9049, 0.9154, 0.9939, 0.994, 0.9154, 0.9049, 0.994, 0.9939, 0.8026, 0.9953, 0.9953, 0.8026, 0.9845, 0.9845, 0.985, 0.985, 0.9837, 0.9837, 0.9589, 0.9589, 0.9572, 0.9572, 0.9474, 0.9474, 0.9913, 0.8803, 0.8748, 0.9948, 0.9948, 0.8748, 0.9947, 0.9913, 0.9947, 0.9385, 0.8803, 0.9385, 0.8865, 0.9948, 0.9948, 0.8865, 0.9916, 0.9969, 0.9916, 0.9731, 0.9731, 0.9915, 0.9915, 0.9696, 0.9696, 0.984, 0.984, 0.9854, 0.9843, 0.9854, 0.9843, 0.974, 0.974, 0.9346, 0.9346, 0.9095, 0.9095, 0.9558, 0.9558, 0.9538, 0.9546, 0.9546, 0.9538, 0.9913, 0.9963, 0.9232, 0.9913, 0.992, 0.7285, 0.7285, 0.9912, 0.9963, 0.9912, 0.9717, 0.9717, 0.973, 0.9724, 0.992, 0.9724, 0.9324, 0.9324, 0.9232, 0.9301, 0.9301, 0.973]): _vg.add([_i], _w, 'REPLACE')
_vg = ob_cube.vertex_groups.new(name='Bone.001')
for _i, _w in zip([0, 1, 4, 5, 8, 11, 18, 19, 20, 21, 22, 23, 25, 26, 29, 33, 34, 35, 36, 39, 40, 44, 45, 48, 49, 56, 57, 58, 59, 60, 61, 62, 63, 64, 65, 66, 67, 70, 73, 74, 78, 79, 80, 81, 83, 84, 85, 86, 87, 88, 89], [0.09514, 0.08462, 0.08462, 0.09514, 0.1974, 0.1974, 0.03212, 0.03212, 0.03566, 0.03566, 0.05264, 0.05264, 0.1197, 0.1252, 0.1252, 0.06154, 0.1197, 0.06154, 0.1135, 0.1135, 1.0, 0.003813, 0.003813, 0.01079, 0.01079, 0.002001, 0.002001, 0.0654, 0.0654, 0.09052, 0.09052, 0.03841, 0.03841, 0.04235, 0.04074, 0.04074, 0.04235, 0.07684, 0.2715, 0.2715, 0.006535, 0.006535, 0.004074, 0.005276, 0.005276, 0.06762, 0.06762, 0.07684, 0.0699, 0.0699, 0.004074]): _vg.add([_i], _w, 'REPLACE')
_vg = ob_cube.vertex_groups.new(name='Bone.002')
_vg = ob_cube.vertex_groups.new(name='Bone.003')
_m = ob_cube.modifiers.new('Decimate', 'DECIMATE')
_m.decimate_type = 'UNSUBDIV'
_m.iterations = 1
_m = ob_cube.modifiers.new('Armature', 'ARMATURE')
_m.object = ob_armature
ob_cube_001.parent = ob_armature
ob_cube_001.location = (0.0, -0.9568, 0.0)
ob_cube_001.scale = (0.1755, 0.156, 0.505)
_vg = ob_cube_001.vertex_groups.new(name='Bone')
_vg.add([0, 1, 2, 3, 4, 5, 6, 7], 1.0, 'REPLACE')
_vg = ob_cube_001.vertex_groups.new(name='Bone.001')
_vg = ob_cube_001.vertex_groups.new(name='Bone.002')
_vg = ob_cube_001.vertex_groups.new(name='Bone.003')
_m = ob_cube_001.modifiers.new('Armature', 'ARMATURE')
_m.object = ob_armature
ob_cube_002.parent = ob_armature
ob_cube_002.location = (0.0, -0.939, 0.3684)
ob_cube_002.rotation_euler = (0.0, 0.7854, 0.0)
ob_cube_002.scale = (0.133, 0.133, 0.133)
_vg = ob_cube_002.vertex_groups.new(name='Bone')
for _i, _w in zip([0, 1, 2, 3, 4, 5, 6, 7, 8, 9, 10, 11, 12, 13, 14, 15], [0.9632, 0.9615, 0.9582, 0.9501, 0.9627, 0.9618, 0.9593, 0.9565, 0.9674, 0.9656, 0.9664, 0.9676, 0.9668, 0.968, 0.9681, 0.9667]): _vg.add([_i], _w, 'REPLACE')
_vg = ob_cube_002.vertex_groups.new(name='Bone.001')
for _i, _w in zip([0, 1, 2, 3, 4, 5, 6, 7, 8, 9, 10, 11, 12, 13, 14, 15], [0.02364, 0.02696, 0.03367, 0.04986, 0.0245, 0.02647, 0.03134, 0.03692, 0.01528, 0.0188, 0.01718, 0.0147, 0.01648, 0.01392, 0.01373, 0.01654]): _vg.add([_i], _w, 'REPLACE')
_vg = ob_cube_002.vertex_groups.new(name='Bone.002')
_vg = ob_cube_002.vertex_groups.new(name='Bone.003')
_m = ob_cube_002.modifiers.new('Armature', 'ARMATURE')
_m.object = ob_armature
ob_cube_003.parent = ob_armature
ob_cube_003.location = (5.733e-08, 0.02988, -1.972)
ob_cube_003.scale = (0.2279, 0.2036, 0.9048)
_vg = ob_cube_003.vertex_groups.new(name='Bone')
_vg = ob_cube_003.vertex_groups.new(name='Bone.001')
_vg.add([0, 1, 2, 3, 4, 5, 6, 7], 1.0, 'REPLACE')
_vg = ob_cube_003.vertex_groups.new(name='Bone.002')
_vg = ob_cube_003.vertex_groups.new(name='Bone.003')
_m = ob_cube_003.modifiers.new('Armature', 'ARMATURE')
_m.object = ob_armature
ob_cylinder.parent = ob_armature
ob_cylinder.location = (3.405e-09, 0.01641, -3.449)
ob_cylinder.rotation_euler = (-0.0, 1.571, 0.0)
ob_cylinder.scale = (0.4338, 0.4338, 0.2355)
_vg = ob_cylinder.vertex_groups.new(name='Bone.001')
for _i, _w in zip([0, 1, 2, 3, 4, 5, 6, 7, 8, 9, 10, 11, 12, 13, 14, 15, 16, 17, 18, 19, 20, 21, 22, 23, 24, 25, 26, 27, 28, 29, 30, 31, 32, 33, 34, 35, 36, 37, 38, 39, 40, 41, 42, 43, 44, 45, 46, 47, 48, 49, 50, 51, 52, 53, 54, 55, 56, 57, 58, 59, 60, 61, 62, 63], [0.5531, 0.4407, 0.43, 0.3298, 0.3282, 0.23, 0.2423, 0.1811, 0.1795, 0.1391, 0.1262, 0.1047, 0.0828, 0.0757, 0.03942, 0.06171, 0.04554, 0.05275, 0.05456, 0.05205, 0.06939, 0.05539, 0.0896, 0.1009, 0.1249, 0.1528, 0.1666, 0.2161, 0.2173, 0.2911, 0.2765, 0.3944, 0.4006, 0.5181, 0.5398, 0.6463, 0.6535, 0.7609, 0.7486, 0.8138, 0.8159, 0.8588, 0.8723, 0.8946, 0.917, 0.9241, 0.9557, 0.936, 0.9486, 0.9422, 0.9373, 0.9394, 0.9178, 0.9322, 0.8926, 0.8816, 0.852, 0.8244, 0.8048, 0.7559, 0.7484, 0.6757, 0.683, 0.5682]): _vg.add([_i], _w, 'REPLACE')
_m = ob_cylinder.modifiers.new('Armature', 'ARMATURE')
_m.object = ob_armature
ob_cube_004.parent = ob_armature
ob_cube_004.location = (5.733e-08, 0.02988, -4.955)
ob_cube_004.scale = (0.2279, 0.2036, 0.9048)
_vg = ob_cube_004.vertex_groups.new(name='Bone')
_vg = ob_cube_004.vertex_groups.new(name='Bone.001')
_vg = ob_cube_004.vertex_groups.new(name='Bone.002')
_vg.add([0, 1, 2, 3, 4, 5, 6, 7], 1.0, 'REPLACE')
_vg = ob_cube_004.vertex_groups.new(name='Bone.003')
_m = ob_cube_004.modifiers.new('Armature', 'ARMATURE')
_m.object = ob_armature
ob_cylinder_001.parent = ob_armature
ob_cylinder_001.location = (3.405e-09, -0.02237, -6.491)
ob_cylinder_001.rotation_euler = (-0.0, 1.571, 0.0)
ob_cylinder_001.scale = (0.4338, 0.4338, 0.2355)
_vg = ob_cylinder_001.vertex_groups.new(name='Bone.002')
for _i, _w in zip([0, 1, 2, 3, 4, 5, 6, 7, 8, 9, 10, 11, 12, 13, 14, 15, 16, 17, 18, 19, 20, 21, 22, 23, 24, 25, 26, 27, 28, 29, 30, 31, 32, 33, 34, 35, 36, 37, 38, 39, 40, 41, 42, 43, 44, 45, 46, 47, 48, 49, 50, 51, 52, 53, 54, 55, 56, 57, 58, 59, 60, 61, 62, 63], [0.6049, 0.5211, 0.4642, 0.3802, 0.3493, 0.2549, 0.2531, 0.1978, 0.1854, 0.1497, 0.1288, 0.1119, 0.08406, 0.08093, 0.04085, 0.06957, 0.05471, 0.06441, 0.0682, 0.06933, 0.09048, 0.0792, 0.1188, 0.1383, 0.1633, 0.205, 0.2147, 0.2848, 0.2757, 0.3783, 0.3457, 0.5035, 0.4834, 0.6127, 0.5981, 0.7083, 0.6928, 0.795, 0.7728, 0.8377, 0.8314, 0.8747, 0.8811, 0.9052, 0.9216, 0.9311, 0.9572, 0.9438, 0.9544, 0.952, 0.948, 0.9527, 0.9338, 0.9499, 0.9143, 0.9078, 0.8798, 0.8597, 0.8388, 0.8011, 0.7887, 0.7317, 0.7296, 0.6358]): _vg.add([_i], _w, 'REPLACE')
_m = ob_cylinder_001.modifiers.new('Armature', 'ARMATURE')
_m.object = ob_armature
ob_cube_005.parent = ob_armature
ob_cube_005.location = (5.733e-08, -0.06118, -7.722)
ob_cube_005.scale = (0.2279, 0.2036, 0.2966)
_vg = ob_cube_005.vertex_groups.new(name='Bone.003')
_vg.add([0, 1, 2, 3, 4, 5, 6, 7, 8, 9, 10, 11, 12, 13, 14, 15, 16, 17, 18, 19, 20, 21, 22, 23, 24, 25, 26, 27, 28, 29], 1.0, 'REPLACE')
_m = ob_cube_005.modifiers.new('Armature', 'ARMATURE')
_m.object = ob_armature
ob_armature.location = (0.0, 0.0, 0.0)

# ---- collection membership
col_collection.objects.link(ob_cube)
col_collection.objects.link(ob_cube_001)
col_collection.objects.link(ob_cube_002)
col_collection.objects.link(ob_cube_003)
col_collection.objects.link(ob_cylinder)
col_collection.objects.link(ob_cube_004)
col_collection.objects.link(ob_cylinder_001)
col_collection.objects.link(ob_cube_005)
col_collection.objects.link(ob_armature)

# ---- scene / render settings (as saved in the file)
scene.frame_start = 0; scene.frame_end = 140; scene.frame_set(120)
scene.render.engine = 'BLENDER_EEVEE_NEXT'
bpy.context.view_layer.update()

# ---- added for rendering (the .blend has no active camera and no usable light): camera, sun
cam_auto = bpy.data.cameras.new('AutoCamera')
cam_auto.lens = 50.0
cam_auto.sensor_width = 36.0
cam_auto.clip_end = 1000.0
ob_auto_camera = bpy.data.objects.new('AutoCamera', cam_auto)
scene.collection.objects.link(ob_auto_camera)
ob_auto_camera.location = (5.55627, -8.71187, 7.08935)
ob_auto_camera.rotation_euler = (1.09748, -7.21219e-08, 0.694738)
scene.camera = ob_auto_camera
light_auto_sun = bpy.data.lights.new('AutoSun', 'SUN')
light_auto_sun.energy = 3.0
light_auto_sun.angle = 0.0523599
ob_auto_sun = bpy.data.objects.new('AutoSun', light_auto_sun)
scene.collection.objects.link(ob_auto_sun)
ob_auto_sun.rotation_euler = (0.872665, 0.174533, 0.523599)
bpy.context.view_layer.update()
